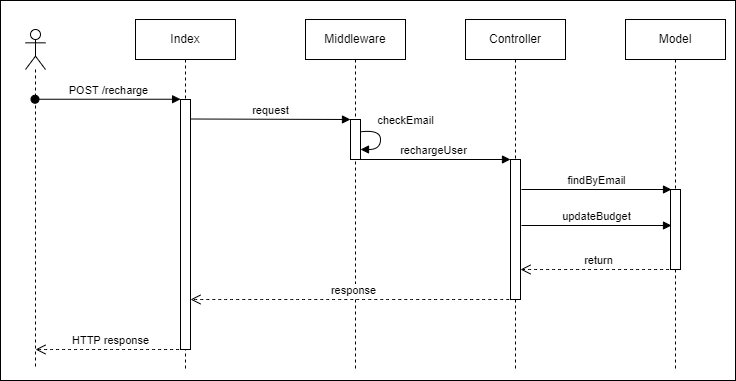

The diagram above was exported from draw.io. Its source (the exported page's mxGraphModel, read from the mxfile embedded in the PNG):
<mxGraphModel dx="1696" dy="424" grid="1" gridSize="10" guides="1" tooltips="1" connect="1" arrows="1" fold="1" page="1" pageScale="1" pageWidth="827" pageHeight="1169" math="0" shadow="0">
  <root>
    <mxCell id="0" />
    <mxCell id="1" parent="0" />
    <mxCell id="xW6V2nWnYP5Mm3mrXhiA-31" value="" style="html=1;dropTarget=0;" parent="1" vertex="1">
      <mxGeometry x="-145" y="21" width="735" height="380" as="geometry" />
    </mxCell>
    <mxCell id="xW6V2nWnYP5Mm3mrXhiA-1" value="" style="shape=umlLifeline;participant=umlActor;perimeter=lifelinePerimeter;whiteSpace=wrap;html=1;container=1;collapsible=0;recursiveResize=0;verticalAlign=top;spacingTop=36;outlineConnect=0;" parent="1" vertex="1">
      <mxGeometry x="-120" y="50" width="20" height="340" as="geometry" />
    </mxCell>
    <mxCell id="xW6V2nWnYP5Mm3mrXhiA-30" value="HTTP response" style="html=1;verticalAlign=bottom;endArrow=open;dashed=1;endSize=8;rounded=0;curved=1;" parent="xW6V2nWnYP5Mm3mrXhiA-1" source="xW6V2nWnYP5Mm3mrXhiA-6" edge="1">
      <mxGeometry relative="1" as="geometry">
        <mxPoint x="90" y="320" as="sourcePoint" />
        <mxPoint x="10" y="320" as="targetPoint" />
      </mxGeometry>
    </mxCell>
    <mxCell id="xW6V2nWnYP5Mm3mrXhiA-2" value="Middleware" style="shape=umlLifeline;perimeter=lifelinePerimeter;whiteSpace=wrap;html=1;container=1;collapsible=0;recursiveResize=0;outlineConnect=0;" parent="1" vertex="1">
      <mxGeometry x="160" y="40" width="100" height="350" as="geometry" />
    </mxCell>
    <mxCell id="xW6V2nWnYP5Mm3mrXhiA-10" value="" style="html=1;points=[];perimeter=orthogonalPerimeter;" parent="xW6V2nWnYP5Mm3mrXhiA-2" vertex="1">
      <mxGeometry x="45" y="100" width="10" height="40" as="geometry" />
    </mxCell>
    <mxCell id="xW6V2nWnYP5Mm3mrXhiA-14" value="checkEmail" style="html=1;verticalAlign=bottom;endArrow=block;rounded=0;exitX=1.026;exitY=0.308;exitDx=0;exitDy=0;exitPerimeter=0;edgeStyle=orthogonalEdgeStyle;curved=1;" parent="xW6V2nWnYP5Mm3mrXhiA-2" source="xW6V2nWnYP5Mm3mrXhiA-10" target="xW6V2nWnYP5Mm3mrXhiA-10" edge="1">
      <mxGeometry x="-0.3378" y="25" width="80" relative="1" as="geometry">
        <mxPoint x="80" y="130" as="sourcePoint" />
        <mxPoint x="160" y="130" as="targetPoint" />
        <Array as="points" />
        <mxPoint as="offset" />
      </mxGeometry>
    </mxCell>
    <mxCell id="xW6V2nWnYP5Mm3mrXhiA-3" value="Controller" style="shape=umlLifeline;perimeter=lifelinePerimeter;whiteSpace=wrap;html=1;container=1;collapsible=0;recursiveResize=0;outlineConnect=0;" parent="1" vertex="1">
      <mxGeometry x="320" y="40" width="100" height="350" as="geometry" />
    </mxCell>
    <mxCell id="xW6V2nWnYP5Mm3mrXhiA-15" value="" style="html=1;points=[];perimeter=orthogonalPerimeter;" parent="xW6V2nWnYP5Mm3mrXhiA-3" vertex="1">
      <mxGeometry x="45" y="140" width="10" height="140" as="geometry" />
    </mxCell>
    <mxCell id="xW6V2nWnYP5Mm3mrXhiA-4" value="Model" style="shape=umlLifeline;perimeter=lifelinePerimeter;whiteSpace=wrap;html=1;container=1;collapsible=0;recursiveResize=0;outlineConnect=0;" parent="1" vertex="1">
      <mxGeometry x="480" y="40" width="100" height="350" as="geometry" />
    </mxCell>
    <mxCell id="xW6V2nWnYP5Mm3mrXhiA-20" value="" style="html=1;points=[];perimeter=orthogonalPerimeter;" parent="xW6V2nWnYP5Mm3mrXhiA-4" vertex="1">
      <mxGeometry x="45" y="170" width="10" height="80" as="geometry" />
    </mxCell>
    <mxCell id="xW6V2nWnYP5Mm3mrXhiA-26" value="return" style="html=1;verticalAlign=bottom;endArrow=open;dashed=1;endSize=8;rounded=0;curved=1;" parent="xW6V2nWnYP5Mm3mrXhiA-4" edge="1">
      <mxGeometry relative="1" as="geometry">
        <mxPoint x="49.5" y="250" as="sourcePoint" />
        <mxPoint x="-105" y="250" as="targetPoint" />
      </mxGeometry>
    </mxCell>
    <mxCell id="xW6V2nWnYP5Mm3mrXhiA-6" value="Index" style="shape=umlLifeline;perimeter=lifelinePerimeter;whiteSpace=wrap;html=1;container=1;collapsible=0;recursiveResize=0;outlineConnect=0;" parent="1" vertex="1">
      <mxGeometry x="-10" y="40" width="100" height="350" as="geometry" />
    </mxCell>
    <mxCell id="xW6V2nWnYP5Mm3mrXhiA-8" value="" style="html=1;points=[];perimeter=orthogonalPerimeter;" parent="xW6V2nWnYP5Mm3mrXhiA-6" vertex="1">
      <mxGeometry x="45" y="80" width="10" height="250" as="geometry" />
    </mxCell>
    <mxCell id="xW6V2nWnYP5Mm3mrXhiA-29" value="response" style="html=1;verticalAlign=bottom;endArrow=open;dashed=1;endSize=8;rounded=0;curved=1;" parent="xW6V2nWnYP5Mm3mrXhiA-6" source="xW6V2nWnYP5Mm3mrXhiA-3" edge="1">
      <mxGeometry relative="1" as="geometry">
        <mxPoint x="135" y="280" as="sourcePoint" />
        <mxPoint x="55" y="280" as="targetPoint" />
      </mxGeometry>
    </mxCell>
    <mxCell id="xW6V2nWnYP5Mm3mrXhiA-9" value="POST /recharge" style="html=1;verticalAlign=bottom;startArrow=oval;endArrow=block;startSize=8;rounded=0;entryX=0.01;entryY=-0.001;entryDx=0;entryDy=0;entryPerimeter=0;" parent="1" source="xW6V2nWnYP5Mm3mrXhiA-1" target="xW6V2nWnYP5Mm3mrXhiA-8" edge="1">
      <mxGeometry relative="1" as="geometry">
        <mxPoint x="-25" y="120" as="sourcePoint" />
        <mxPoint x="30" y="120" as="targetPoint" />
      </mxGeometry>
    </mxCell>
    <mxCell id="xW6V2nWnYP5Mm3mrXhiA-11" value="request" style="html=1;verticalAlign=bottom;endArrow=block;entryX=0;entryY=0;rounded=0;exitX=1.013;exitY=0.078;exitDx=0;exitDy=0;exitPerimeter=0;" parent="1" source="xW6V2nWnYP5Mm3mrXhiA-8" target="xW6V2nWnYP5Mm3mrXhiA-10" edge="1">
      <mxGeometry relative="1" as="geometry">
        <mxPoint x="50" y="140" as="sourcePoint" />
      </mxGeometry>
    </mxCell>
    <mxCell id="xW6V2nWnYP5Mm3mrXhiA-16" value="rechargeUser" style="html=1;verticalAlign=bottom;endArrow=block;entryX=0;entryY=0;rounded=0;curved=1;" parent="1" edge="1">
      <mxGeometry relative="1" as="geometry">
        <mxPoint x="209.5" y="180.0000000000001" as="sourcePoint" />
        <mxPoint x="365" y="180.0000000000001" as="targetPoint" />
      </mxGeometry>
    </mxCell>
    <mxCell id="BubwYf0PDqKhRCQTy64e-6" value="findByEmail" style="html=1;verticalAlign=bottom;endArrow=block;entryX=0;entryY=0;rounded=0;curved=1;" parent="1" edge="1">
      <mxGeometry relative="1" as="geometry">
        <mxPoint x="376" y="210.0000000000001" as="sourcePoint" />
        <mxPoint x="526" y="210.0000000000001" as="targetPoint" />
      </mxGeometry>
    </mxCell>
    <mxCell id="BubwYf0PDqKhRCQTy64e-7" value="updateBudget" style="html=1;verticalAlign=bottom;endArrow=block;entryX=0;entryY=0;rounded=0;curved=1;" parent="1" edge="1">
      <mxGeometry relative="1" as="geometry">
        <mxPoint x="376.0000000000002" y="246.0000000000001" as="sourcePoint" />
        <mxPoint x="526" y="246.0000000000001" as="targetPoint" />
      </mxGeometry>
    </mxCell>
  </root>
</mxGraphModel>